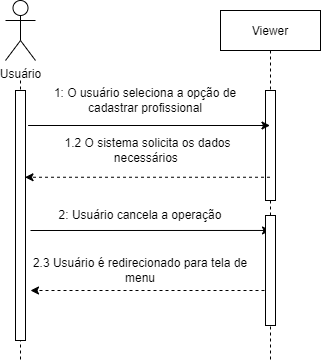

The diagram above was exported from draw.io. Its source (the exported page's mxGraphModel, read from the mxfile embedded in the PNG):
<mxGraphModel dx="1102" dy="614" grid="1" gridSize="10" guides="1" tooltips="1" connect="1" arrows="1" fold="1" page="1" pageScale="1" pageWidth="850" pageHeight="1100" math="0" shadow="0">
  <root>
    <mxCell id="0" />
    <mxCell id="1" parent="0" />
    <mxCell id="3nuBFxr9cyL0pnOWT2aG-5" value="Viewer" style="shape=umlLifeline;perimeter=lifelinePerimeter;container=0;collapsible=0;recursiveResize=0;rounded=0;shadow=0;strokeWidth=1;" parent="1" vertex="1">
      <mxGeometry x="380" y="80" width="100" height="350" as="geometry" />
    </mxCell>
    <mxCell id="gJ90RrvzRM6LKxaypcB6-3" style="edgeStyle=orthogonalEdgeStyle;rounded=0;orthogonalLoop=1;jettySize=auto;html=1;shadow=0;fillColor=none;dashed=1;endArrow=none;endFill=0;" edge="1" parent="1">
      <mxGeometry relative="1" as="geometry">
        <mxPoint x="180" y="430" as="targetPoint" />
        <mxPoint x="180" y="150" as="sourcePoint" />
      </mxGeometry>
    </mxCell>
    <mxCell id="gJ90RrvzRM6LKxaypcB6-1" value="Usuário" style="shape=umlActor;verticalLabelPosition=bottom;verticalAlign=top;html=1;outlineConnect=0;" vertex="1" parent="1">
      <mxGeometry x="165" y="70" width="30" height="60" as="geometry" />
    </mxCell>
    <mxCell id="3nuBFxr9cyL0pnOWT2aG-2" value="" style="points=[];perimeter=orthogonalPerimeter;rounded=0;shadow=0;strokeWidth=1;" parent="1" vertex="1">
      <mxGeometry x="175" y="160" width="10" height="250" as="geometry" />
    </mxCell>
    <mxCell id="3nuBFxr9cyL0pnOWT2aG-6" value="" style="points=[];perimeter=orthogonalPerimeter;rounded=0;shadow=0;strokeWidth=1;" parent="1" vertex="1">
      <mxGeometry x="425" y="160" width="10" height="110" as="geometry" />
    </mxCell>
    <mxCell id="gJ90RrvzRM6LKxaypcB6-6" value="" style="endArrow=classic;html=1;rounded=0;shadow=0;exitX=1.259;exitY=0.14;exitDx=0;exitDy=0;exitPerimeter=0;" edge="1" parent="1" source="3nuBFxr9cyL0pnOWT2aG-2" target="3nuBFxr9cyL0pnOWT2aG-5">
      <mxGeometry width="50" height="50" relative="1" as="geometry">
        <mxPoint x="330" y="280" as="sourcePoint" />
        <mxPoint x="380" y="230" as="targetPoint" />
      </mxGeometry>
    </mxCell>
    <mxCell id="gJ90RrvzRM6LKxaypcB6-8" value="1: O usuário seleciona a opção de cadastrar profissional" style="text;html=1;strokeColor=none;fillColor=none;align=center;verticalAlign=middle;whiteSpace=wrap;rounded=0;" vertex="1" parent="1">
      <mxGeometry x="195" y="160" width="220" height="20" as="geometry" />
    </mxCell>
    <mxCell id="gJ90RrvzRM6LKxaypcB6-9" value="" style="endArrow=classic;html=1;rounded=0;shadow=0;fontSize=1;entryX=0.95;entryY=0.347;entryDx=0;entryDy=0;entryPerimeter=0;dashed=1;" edge="1" parent="1" source="3nuBFxr9cyL0pnOWT2aG-5" target="3nuBFxr9cyL0pnOWT2aG-2">
      <mxGeometry width="50" height="50" relative="1" as="geometry">
        <mxPoint x="410" y="236" as="sourcePoint" />
        <mxPoint x="410" y="150" as="targetPoint" />
      </mxGeometry>
    </mxCell>
    <mxCell id="gJ90RrvzRM6LKxaypcB6-13" value="1.2 O sistema solicita os dados necessários&amp;nbsp;" style="text;html=1;strokeColor=none;fillColor=none;align=center;verticalAlign=middle;whiteSpace=wrap;rounded=0;" vertex="1" parent="1">
      <mxGeometry x="190" y="170" width="235" height="100" as="geometry" />
    </mxCell>
    <mxCell id="gJ90RrvzRM6LKxaypcB6-14" value="" style="endArrow=classic;html=1;rounded=0;shadow=0;fontSize=2;entryX=0.5;entryY=0.136;entryDx=0;entryDy=0;entryPerimeter=0;" edge="1" parent="1" target="gJ90RrvzRM6LKxaypcB6-33">
      <mxGeometry width="50" height="50" relative="1" as="geometry">
        <mxPoint x="190" y="300" as="sourcePoint" />
        <mxPoint x="420" y="300" as="targetPoint" />
      </mxGeometry>
    </mxCell>
    <mxCell id="gJ90RrvzRM6LKxaypcB6-16" value="2: Usuário cancela a operação" style="text;html=1;strokeColor=none;fillColor=none;align=center;verticalAlign=middle;whiteSpace=wrap;rounded=0;" vertex="1" parent="1">
      <mxGeometry x="190" y="275" width="220" height="20" as="geometry" />
    </mxCell>
    <mxCell id="gJ90RrvzRM6LKxaypcB6-28" value="" style="endArrow=classic;html=1;rounded=0;shadow=0;dashed=1;fontSize=2;entryX=1.5;entryY=0.8;entryDx=0;entryDy=0;entryPerimeter=0;" edge="1" parent="1" target="3nuBFxr9cyL0pnOWT2aG-2">
      <mxGeometry width="50" height="50" relative="1" as="geometry">
        <mxPoint x="430" y="360" as="sourcePoint" />
        <mxPoint x="410" y="230" as="targetPoint" />
      </mxGeometry>
    </mxCell>
    <mxCell id="gJ90RrvzRM6LKxaypcB6-30" value="2.3 Usuário é redirecionado para tela de menu" style="text;html=1;strokeColor=none;fillColor=none;align=center;verticalAlign=middle;whiteSpace=wrap;rounded=0;" vertex="1" parent="1">
      <mxGeometry x="190" y="330" width="220" height="20" as="geometry" />
    </mxCell>
    <mxCell id="gJ90RrvzRM6LKxaypcB6-33" value="" style="points=[];perimeter=orthogonalPerimeter;rounded=0;shadow=0;strokeWidth=1;" vertex="1" parent="1">
      <mxGeometry x="425" y="285" width="10" height="110" as="geometry" />
    </mxCell>
  </root>
</mxGraphModel>